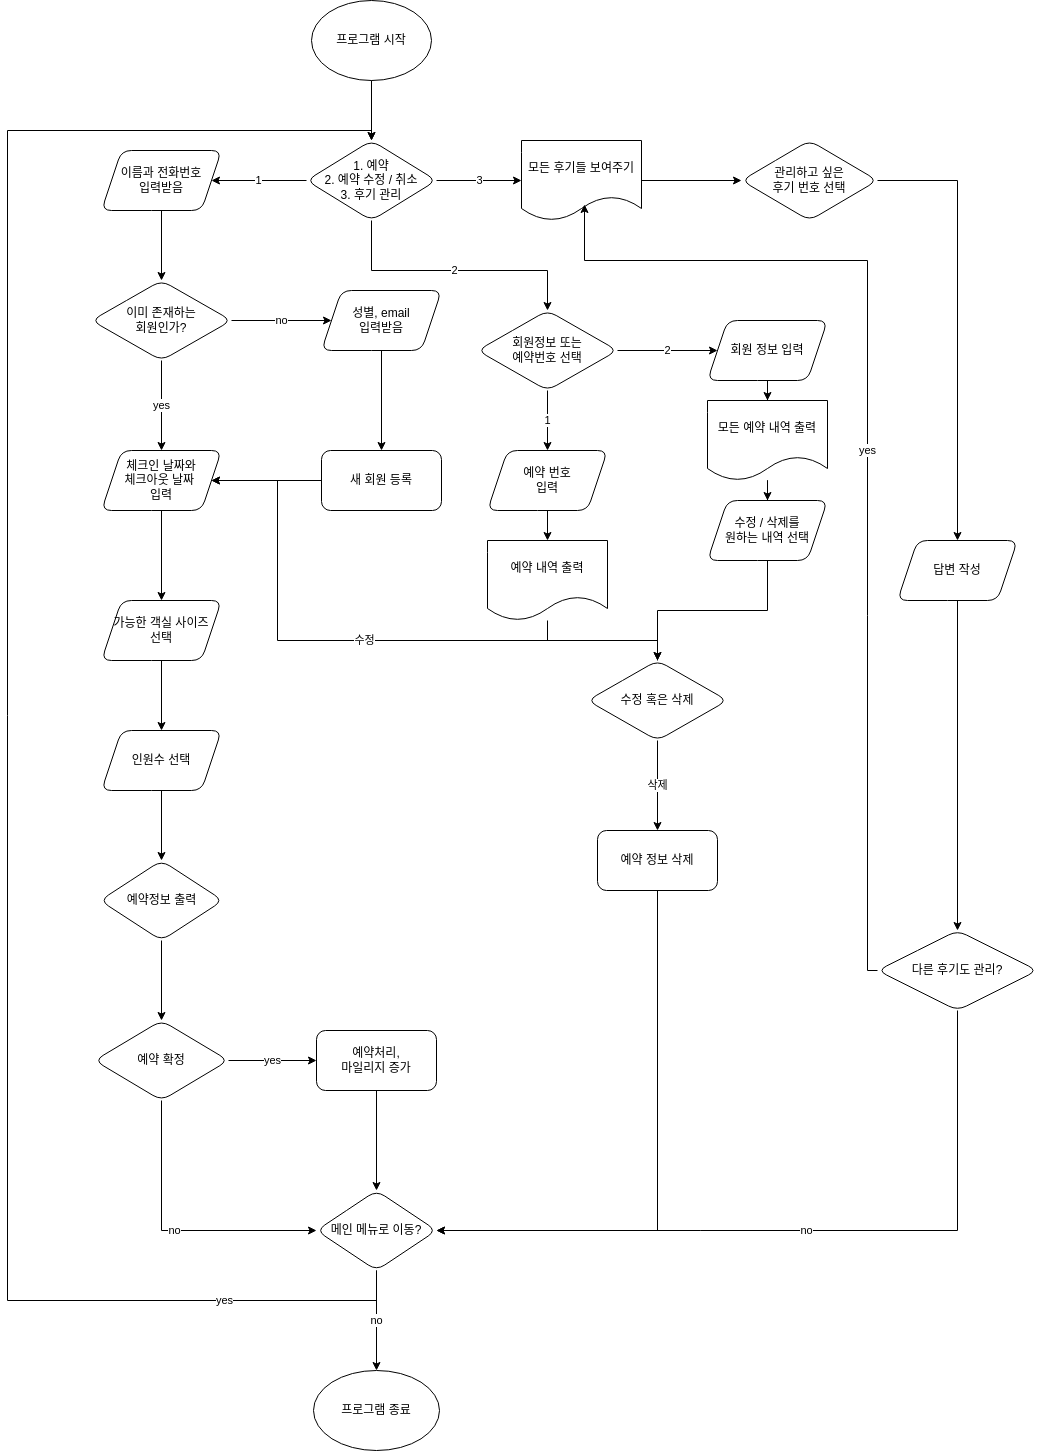

The diagram above was exported from draw.io. Its source (the exported page's mxGraphModel, read from the mxfile embedded in the PNG):
<mxGraphModel dx="1434" dy="802" grid="1" gridSize="10" guides="1" tooltips="1" connect="1" arrows="1" fold="1" page="1" pageScale="1" pageWidth="1200" pageHeight="1920" math="0" shadow="0">
  <root>
    <mxCell id="WIyWlLk6GJQsqaUBKTNV-0" />
    <mxCell id="WIyWlLk6GJQsqaUBKTNV-1" parent="WIyWlLk6GJQsqaUBKTNV-0" />
    <mxCell id="4Edvyc7GRlyDxBurNSQz-4" value="" style="edgeStyle=orthogonalEdgeStyle;rounded=0;orthogonalLoop=1;jettySize=auto;html=1;" parent="WIyWlLk6GJQsqaUBKTNV-1" target="4Edvyc7GRlyDxBurNSQz-3" edge="1">
      <mxGeometry relative="1" as="geometry">
        <mxPoint x="414" y="120" as="sourcePoint" />
      </mxGeometry>
    </mxCell>
    <mxCell id="4Edvyc7GRlyDxBurNSQz-6" value="1" style="edgeStyle=orthogonalEdgeStyle;rounded=0;orthogonalLoop=1;jettySize=auto;html=1;" parent="WIyWlLk6GJQsqaUBKTNV-1" source="4Edvyc7GRlyDxBurNSQz-3" target="4Edvyc7GRlyDxBurNSQz-5" edge="1">
      <mxGeometry relative="1" as="geometry" />
    </mxCell>
    <mxCell id="4Edvyc7GRlyDxBurNSQz-55" value="2" style="edgeStyle=orthogonalEdgeStyle;rounded=0;orthogonalLoop=1;jettySize=auto;html=1;" parent="WIyWlLk6GJQsqaUBKTNV-1" source="4Edvyc7GRlyDxBurNSQz-3" target="4Edvyc7GRlyDxBurNSQz-60" edge="1">
      <mxGeometry relative="1" as="geometry">
        <mxPoint x="590" y="370" as="targetPoint" />
        <Array as="points">
          <mxPoint x="414" y="320" />
          <mxPoint x="590" y="320" />
        </Array>
      </mxGeometry>
    </mxCell>
    <mxCell id="4Edvyc7GRlyDxBurNSQz-91" value="3" style="edgeStyle=orthogonalEdgeStyle;rounded=0;orthogonalLoop=1;jettySize=auto;html=1;" parent="WIyWlLk6GJQsqaUBKTNV-1" source="4Edvyc7GRlyDxBurNSQz-3" target="4Edvyc7GRlyDxBurNSQz-90" edge="1">
      <mxGeometry relative="1" as="geometry" />
    </mxCell>
    <mxCell id="4Edvyc7GRlyDxBurNSQz-3" value="1. 예약&lt;br&gt;2. 예약 수정 / 취소&lt;br&gt;3. 후기 관리" style="rhombus;whiteSpace=wrap;html=1;rounded=1;" parent="WIyWlLk6GJQsqaUBKTNV-1" vertex="1">
      <mxGeometry x="349" y="190" width="130" height="80" as="geometry" />
    </mxCell>
    <mxCell id="4Edvyc7GRlyDxBurNSQz-8" value="" style="edgeStyle=orthogonalEdgeStyle;rounded=0;orthogonalLoop=1;jettySize=auto;html=1;" parent="WIyWlLk6GJQsqaUBKTNV-1" source="4Edvyc7GRlyDxBurNSQz-5" target="4Edvyc7GRlyDxBurNSQz-7" edge="1">
      <mxGeometry relative="1" as="geometry" />
    </mxCell>
    <mxCell id="4Edvyc7GRlyDxBurNSQz-5" value="이름과 전화번호&lt;br&gt;입력받음" style="shape=parallelogram;perimeter=parallelogramPerimeter;whiteSpace=wrap;html=1;fixedSize=1;rounded=1;" parent="WIyWlLk6GJQsqaUBKTNV-1" vertex="1">
      <mxGeometry x="144" y="200" width="120" height="60" as="geometry" />
    </mxCell>
    <mxCell id="4Edvyc7GRlyDxBurNSQz-10" value="yes" style="edgeStyle=orthogonalEdgeStyle;rounded=0;orthogonalLoop=1;jettySize=auto;html=1;" parent="WIyWlLk6GJQsqaUBKTNV-1" source="4Edvyc7GRlyDxBurNSQz-7" target="4Edvyc7GRlyDxBurNSQz-9" edge="1">
      <mxGeometry relative="1" as="geometry" />
    </mxCell>
    <mxCell id="4Edvyc7GRlyDxBurNSQz-12" value="no" style="edgeStyle=orthogonalEdgeStyle;rounded=0;orthogonalLoop=1;jettySize=auto;html=1;" parent="WIyWlLk6GJQsqaUBKTNV-1" source="4Edvyc7GRlyDxBurNSQz-7" target="4Edvyc7GRlyDxBurNSQz-11" edge="1">
      <mxGeometry relative="1" as="geometry" />
    </mxCell>
    <mxCell id="4Edvyc7GRlyDxBurNSQz-7" value="이미 존재하는&lt;br&gt;회원인가?" style="rhombus;whiteSpace=wrap;html=1;rounded=1;" parent="WIyWlLk6GJQsqaUBKTNV-1" vertex="1">
      <mxGeometry x="134" y="330" width="140" height="80" as="geometry" />
    </mxCell>
    <mxCell id="4Edvyc7GRlyDxBurNSQz-21" value="" style="edgeStyle=orthogonalEdgeStyle;rounded=0;orthogonalLoop=1;jettySize=auto;html=1;" parent="WIyWlLk6GJQsqaUBKTNV-1" source="4Edvyc7GRlyDxBurNSQz-9" target="4Edvyc7GRlyDxBurNSQz-20" edge="1">
      <mxGeometry relative="1" as="geometry" />
    </mxCell>
    <mxCell id="4Edvyc7GRlyDxBurNSQz-9" value="체크인 날짜와&lt;br&gt;체크아웃 날짜&amp;nbsp;&lt;br&gt;입력" style="shape=parallelogram;perimeter=parallelogramPerimeter;whiteSpace=wrap;html=1;fixedSize=1;rounded=1;" parent="WIyWlLk6GJQsqaUBKTNV-1" vertex="1">
      <mxGeometry x="144" y="500" width="120" height="60" as="geometry" />
    </mxCell>
    <mxCell id="4Edvyc7GRlyDxBurNSQz-16" value="" style="edgeStyle=orthogonalEdgeStyle;rounded=0;orthogonalLoop=1;jettySize=auto;html=1;" parent="WIyWlLk6GJQsqaUBKTNV-1" source="4Edvyc7GRlyDxBurNSQz-11" target="4Edvyc7GRlyDxBurNSQz-15" edge="1">
      <mxGeometry relative="1" as="geometry" />
    </mxCell>
    <mxCell id="4Edvyc7GRlyDxBurNSQz-11" value="성별, email&lt;br&gt;입력받음" style="shape=parallelogram;perimeter=parallelogramPerimeter;whiteSpace=wrap;html=1;fixedSize=1;rounded=1;" parent="WIyWlLk6GJQsqaUBKTNV-1" vertex="1">
      <mxGeometry x="364" y="340" width="120" height="60" as="geometry" />
    </mxCell>
    <mxCell id="4Edvyc7GRlyDxBurNSQz-19" style="edgeStyle=orthogonalEdgeStyle;rounded=0;orthogonalLoop=1;jettySize=auto;html=1;entryX=1;entryY=0.5;entryDx=0;entryDy=0;" parent="WIyWlLk6GJQsqaUBKTNV-1" source="4Edvyc7GRlyDxBurNSQz-15" target="4Edvyc7GRlyDxBurNSQz-9" edge="1">
      <mxGeometry relative="1" as="geometry" />
    </mxCell>
    <mxCell id="4Edvyc7GRlyDxBurNSQz-15" value="새 회원 등록" style="whiteSpace=wrap;html=1;rounded=1;" parent="WIyWlLk6GJQsqaUBKTNV-1" vertex="1">
      <mxGeometry x="364" y="500" width="120" height="60" as="geometry" />
    </mxCell>
    <mxCell id="4Edvyc7GRlyDxBurNSQz-18" value="프로그램 시작" style="ellipse;whiteSpace=wrap;html=1;" parent="WIyWlLk6GJQsqaUBKTNV-1" vertex="1">
      <mxGeometry x="354" y="50" width="120" height="80" as="geometry" />
    </mxCell>
    <mxCell id="4Edvyc7GRlyDxBurNSQz-23" value="" style="edgeStyle=orthogonalEdgeStyle;rounded=0;orthogonalLoop=1;jettySize=auto;html=1;" parent="WIyWlLk6GJQsqaUBKTNV-1" source="4Edvyc7GRlyDxBurNSQz-20" target="4Edvyc7GRlyDxBurNSQz-22" edge="1">
      <mxGeometry relative="1" as="geometry" />
    </mxCell>
    <mxCell id="4Edvyc7GRlyDxBurNSQz-20" value="가능한 객실 사이즈&lt;br&gt;선택" style="shape=parallelogram;perimeter=parallelogramPerimeter;whiteSpace=wrap;html=1;fixedSize=1;rounded=1;" parent="WIyWlLk6GJQsqaUBKTNV-1" vertex="1">
      <mxGeometry x="144" y="650" width="120" height="60" as="geometry" />
    </mxCell>
    <mxCell id="4Edvyc7GRlyDxBurNSQz-25" value="" style="edgeStyle=orthogonalEdgeStyle;rounded=0;orthogonalLoop=1;jettySize=auto;html=1;" parent="WIyWlLk6GJQsqaUBKTNV-1" source="4Edvyc7GRlyDxBurNSQz-22" target="4Edvyc7GRlyDxBurNSQz-24" edge="1">
      <mxGeometry relative="1" as="geometry" />
    </mxCell>
    <mxCell id="4Edvyc7GRlyDxBurNSQz-22" value="인원수 선택" style="shape=parallelogram;perimeter=parallelogramPerimeter;whiteSpace=wrap;html=1;fixedSize=1;rounded=1;" parent="WIyWlLk6GJQsqaUBKTNV-1" vertex="1">
      <mxGeometry x="144" y="780" width="120" height="60" as="geometry" />
    </mxCell>
    <mxCell id="PSBsSkPXbqLHGOH969JY-1" style="edgeStyle=orthogonalEdgeStyle;rounded=0;orthogonalLoop=1;jettySize=auto;html=1;" parent="WIyWlLk6GJQsqaUBKTNV-1" source="4Edvyc7GRlyDxBurNSQz-24" target="4Edvyc7GRlyDxBurNSQz-38" edge="1">
      <mxGeometry relative="1" as="geometry" />
    </mxCell>
    <mxCell id="4Edvyc7GRlyDxBurNSQz-24" value="예약정보 출력" style="rhombus;whiteSpace=wrap;html=1;rounded=1;" parent="WIyWlLk6GJQsqaUBKTNV-1" vertex="1">
      <mxGeometry x="142.5" y="910" width="123" height="80" as="geometry" />
    </mxCell>
    <mxCell id="4Edvyc7GRlyDxBurNSQz-45" value="yes" style="edgeStyle=orthogonalEdgeStyle;rounded=0;orthogonalLoop=1;jettySize=auto;html=1;" parent="WIyWlLk6GJQsqaUBKTNV-1" source="4Edvyc7GRlyDxBurNSQz-38" target="4Edvyc7GRlyDxBurNSQz-44" edge="1">
      <mxGeometry relative="1" as="geometry" />
    </mxCell>
    <mxCell id="4Edvyc7GRlyDxBurNSQz-51" value="no" style="edgeStyle=orthogonalEdgeStyle;rounded=0;orthogonalLoop=1;jettySize=auto;html=1;entryX=0;entryY=0.5;entryDx=0;entryDy=0;" parent="WIyWlLk6GJQsqaUBKTNV-1" source="4Edvyc7GRlyDxBurNSQz-38" target="R1rnvqGD2_czzaiQ97If-3" edge="1">
      <mxGeometry relative="1" as="geometry">
        <Array as="points">
          <mxPoint x="204" y="1280" />
        </Array>
        <mxPoint x="344" y="1280" as="targetPoint" />
      </mxGeometry>
    </mxCell>
    <mxCell id="4Edvyc7GRlyDxBurNSQz-38" value="예약 확정" style="rhombus;whiteSpace=wrap;html=1;rounded=1;" parent="WIyWlLk6GJQsqaUBKTNV-1" vertex="1">
      <mxGeometry x="137" y="1070" width="134" height="80" as="geometry" />
    </mxCell>
    <mxCell id="j1caGIsf09KCTTJe2XjP-0" style="edgeStyle=orthogonalEdgeStyle;rounded=0;orthogonalLoop=1;jettySize=auto;html=1;entryX=0.5;entryY=0;entryDx=0;entryDy=0;" parent="WIyWlLk6GJQsqaUBKTNV-1" source="4Edvyc7GRlyDxBurNSQz-44" target="R1rnvqGD2_czzaiQ97If-3" edge="1">
      <mxGeometry relative="1" as="geometry">
        <mxPoint x="417" y="1240" as="targetPoint" />
      </mxGeometry>
    </mxCell>
    <mxCell id="4Edvyc7GRlyDxBurNSQz-44" value="예약처리,&lt;br&gt;마일리지 증가" style="whiteSpace=wrap;html=1;rounded=1;" parent="WIyWlLk6GJQsqaUBKTNV-1" vertex="1">
      <mxGeometry x="359" y="1080" width="120" height="60" as="geometry" />
    </mxCell>
    <mxCell id="4Edvyc7GRlyDxBurNSQz-62" value="1" style="edgeStyle=orthogonalEdgeStyle;rounded=0;orthogonalLoop=1;jettySize=auto;html=1;" parent="WIyWlLk6GJQsqaUBKTNV-1" source="4Edvyc7GRlyDxBurNSQz-60" target="4Edvyc7GRlyDxBurNSQz-61" edge="1">
      <mxGeometry relative="1" as="geometry" />
    </mxCell>
    <mxCell id="4Edvyc7GRlyDxBurNSQz-64" value="2" style="edgeStyle=orthogonalEdgeStyle;rounded=0;orthogonalLoop=1;jettySize=auto;html=1;" parent="WIyWlLk6GJQsqaUBKTNV-1" source="4Edvyc7GRlyDxBurNSQz-60" edge="1">
      <mxGeometry relative="1" as="geometry">
        <mxPoint x="760" y="400" as="targetPoint" />
      </mxGeometry>
    </mxCell>
    <mxCell id="4Edvyc7GRlyDxBurNSQz-60" value="회원정보 또는&lt;br&gt;예약번호 선택" style="rhombus;whiteSpace=wrap;html=1;rounded=1;" parent="WIyWlLk6GJQsqaUBKTNV-1" vertex="1">
      <mxGeometry x="520" y="360" width="140" height="80" as="geometry" />
    </mxCell>
    <mxCell id="4Edvyc7GRlyDxBurNSQz-66" value="" style="edgeStyle=orthogonalEdgeStyle;rounded=0;orthogonalLoop=1;jettySize=auto;html=1;" parent="WIyWlLk6GJQsqaUBKTNV-1" source="4Edvyc7GRlyDxBurNSQz-61" target="4Edvyc7GRlyDxBurNSQz-67" edge="1">
      <mxGeometry relative="1" as="geometry">
        <mxPoint x="590" y="610" as="targetPoint" />
      </mxGeometry>
    </mxCell>
    <mxCell id="4Edvyc7GRlyDxBurNSQz-61" value="예약 번호&lt;br&gt;입력" style="shape=parallelogram;perimeter=parallelogramPerimeter;whiteSpace=wrap;html=1;fixedSize=1;rounded=1;" parent="WIyWlLk6GJQsqaUBKTNV-1" vertex="1">
      <mxGeometry x="530" y="500" width="120" height="60" as="geometry" />
    </mxCell>
    <mxCell id="4Edvyc7GRlyDxBurNSQz-78" value="" style="edgeStyle=orthogonalEdgeStyle;rounded=0;orthogonalLoop=1;jettySize=auto;html=1;" parent="WIyWlLk6GJQsqaUBKTNV-1" source="4Edvyc7GRlyDxBurNSQz-67" target="4Edvyc7GRlyDxBurNSQz-77" edge="1">
      <mxGeometry relative="1" as="geometry" />
    </mxCell>
    <mxCell id="4Edvyc7GRlyDxBurNSQz-67" value="예약 내역 출력" style="shape=document;whiteSpace=wrap;html=1;boundedLbl=1;" parent="WIyWlLk6GJQsqaUBKTNV-1" vertex="1">
      <mxGeometry x="530" y="590" width="120" height="80" as="geometry" />
    </mxCell>
    <mxCell id="4Edvyc7GRlyDxBurNSQz-72" value="" style="edgeStyle=orthogonalEdgeStyle;rounded=0;orthogonalLoop=1;jettySize=auto;html=1;" parent="WIyWlLk6GJQsqaUBKTNV-1" source="4Edvyc7GRlyDxBurNSQz-70" target="4Edvyc7GRlyDxBurNSQz-71" edge="1">
      <mxGeometry relative="1" as="geometry" />
    </mxCell>
    <mxCell id="4Edvyc7GRlyDxBurNSQz-70" value="회원 정보 입력" style="shape=parallelogram;perimeter=parallelogramPerimeter;whiteSpace=wrap;html=1;fixedSize=1;rounded=1;" parent="WIyWlLk6GJQsqaUBKTNV-1" vertex="1">
      <mxGeometry x="750" y="370" width="120" height="60" as="geometry" />
    </mxCell>
    <mxCell id="4Edvyc7GRlyDxBurNSQz-74" value="" style="edgeStyle=orthogonalEdgeStyle;rounded=0;orthogonalLoop=1;jettySize=auto;html=1;" parent="WIyWlLk6GJQsqaUBKTNV-1" source="4Edvyc7GRlyDxBurNSQz-71" target="4Edvyc7GRlyDxBurNSQz-73" edge="1">
      <mxGeometry relative="1" as="geometry" />
    </mxCell>
    <mxCell id="4Edvyc7GRlyDxBurNSQz-71" value="모든 예약 내역 출력" style="shape=document;whiteSpace=wrap;html=1;boundedLbl=1;rounded=1;" parent="WIyWlLk6GJQsqaUBKTNV-1" vertex="1">
      <mxGeometry x="750" y="450" width="120" height="80" as="geometry" />
    </mxCell>
    <mxCell id="4Edvyc7GRlyDxBurNSQz-79" style="edgeStyle=orthogonalEdgeStyle;rounded=0;orthogonalLoop=1;jettySize=auto;html=1;entryX=0.5;entryY=0;entryDx=0;entryDy=0;" parent="WIyWlLk6GJQsqaUBKTNV-1" source="4Edvyc7GRlyDxBurNSQz-73" target="4Edvyc7GRlyDxBurNSQz-77" edge="1">
      <mxGeometry relative="1" as="geometry" />
    </mxCell>
    <mxCell id="4Edvyc7GRlyDxBurNSQz-73" value="수정 / 삭제를&lt;br&gt;원하는 내역 선택" style="shape=parallelogram;perimeter=parallelogramPerimeter;whiteSpace=wrap;html=1;fixedSize=1;rounded=1;" parent="WIyWlLk6GJQsqaUBKTNV-1" vertex="1">
      <mxGeometry x="750" y="550" width="120" height="60" as="geometry" />
    </mxCell>
    <mxCell id="4Edvyc7GRlyDxBurNSQz-86" value="수정" style="edgeStyle=orthogonalEdgeStyle;rounded=0;orthogonalLoop=1;jettySize=auto;html=1;entryX=1;entryY=0.5;entryDx=0;entryDy=0;" parent="WIyWlLk6GJQsqaUBKTNV-1" source="4Edvyc7GRlyDxBurNSQz-77" target="4Edvyc7GRlyDxBurNSQz-9" edge="1">
      <mxGeometry relative="1" as="geometry">
        <mxPoint x="554" y="750" as="targetPoint" />
        <Array as="points">
          <mxPoint x="700" y="690" />
          <mxPoint x="320" y="690" />
          <mxPoint x="320" y="530" />
        </Array>
      </mxGeometry>
    </mxCell>
    <mxCell id="4Edvyc7GRlyDxBurNSQz-88" value="삭제" style="edgeStyle=orthogonalEdgeStyle;rounded=0;orthogonalLoop=1;jettySize=auto;html=1;" parent="WIyWlLk6GJQsqaUBKTNV-1" source="4Edvyc7GRlyDxBurNSQz-77" target="4Edvyc7GRlyDxBurNSQz-87" edge="1">
      <mxGeometry x="-0.0085" relative="1" as="geometry">
        <mxPoint as="offset" />
      </mxGeometry>
    </mxCell>
    <mxCell id="4Edvyc7GRlyDxBurNSQz-77" value="수정 혹은 삭제" style="rhombus;whiteSpace=wrap;html=1;rounded=1;" parent="WIyWlLk6GJQsqaUBKTNV-1" vertex="1">
      <mxGeometry x="630" y="710" width="140" height="80" as="geometry" />
    </mxCell>
    <mxCell id="4Edvyc7GRlyDxBurNSQz-89" style="edgeStyle=orthogonalEdgeStyle;rounded=0;orthogonalLoop=1;jettySize=auto;html=1;" parent="WIyWlLk6GJQsqaUBKTNV-1" source="4Edvyc7GRlyDxBurNSQz-87" target="R1rnvqGD2_czzaiQ97If-3" edge="1">
      <mxGeometry relative="1" as="geometry">
        <Array as="points">
          <mxPoint x="700" y="1280" />
        </Array>
        <mxPoint x="480" y="1290" as="targetPoint" />
      </mxGeometry>
    </mxCell>
    <mxCell id="4Edvyc7GRlyDxBurNSQz-87" value="예약 정보 삭제" style="rounded=1;whiteSpace=wrap;html=1;" parent="WIyWlLk6GJQsqaUBKTNV-1" vertex="1">
      <mxGeometry x="640" y="880" width="120" height="60" as="geometry" />
    </mxCell>
    <mxCell id="4Edvyc7GRlyDxBurNSQz-93" value="" style="edgeStyle=orthogonalEdgeStyle;rounded=0;orthogonalLoop=1;jettySize=auto;html=1;" parent="WIyWlLk6GJQsqaUBKTNV-1" source="4Edvyc7GRlyDxBurNSQz-90" target="4Edvyc7GRlyDxBurNSQz-92" edge="1">
      <mxGeometry relative="1" as="geometry" />
    </mxCell>
    <mxCell id="4Edvyc7GRlyDxBurNSQz-90" value="모든 후기들 보여주기" style="shape=document;whiteSpace=wrap;html=1;boundedLbl=1;rounded=1;" parent="WIyWlLk6GJQsqaUBKTNV-1" vertex="1">
      <mxGeometry x="564" y="190" width="120" height="80" as="geometry" />
    </mxCell>
    <mxCell id="4Edvyc7GRlyDxBurNSQz-97" value="" style="edgeStyle=orthogonalEdgeStyle;rounded=0;orthogonalLoop=1;jettySize=auto;html=1;" parent="WIyWlLk6GJQsqaUBKTNV-1" source="4Edvyc7GRlyDxBurNSQz-92" target="4Edvyc7GRlyDxBurNSQz-96" edge="1">
      <mxGeometry relative="1" as="geometry" />
    </mxCell>
    <mxCell id="4Edvyc7GRlyDxBurNSQz-92" value="관리하고 싶은&lt;br&gt;후기 번호 선택" style="rhombus;whiteSpace=wrap;html=1;rounded=1;" parent="WIyWlLk6GJQsqaUBKTNV-1" vertex="1">
      <mxGeometry x="784" y="190" width="136" height="80" as="geometry" />
    </mxCell>
    <mxCell id="4Edvyc7GRlyDxBurNSQz-99" value="" style="edgeStyle=orthogonalEdgeStyle;rounded=0;orthogonalLoop=1;jettySize=auto;html=1;" parent="WIyWlLk6GJQsqaUBKTNV-1" source="4Edvyc7GRlyDxBurNSQz-96" target="4Edvyc7GRlyDxBurNSQz-98" edge="1">
      <mxGeometry relative="1" as="geometry" />
    </mxCell>
    <mxCell id="4Edvyc7GRlyDxBurNSQz-96" value="답변 작성" style="shape=parallelogram;perimeter=parallelogramPerimeter;whiteSpace=wrap;html=1;fixedSize=1;rounded=1;" parent="WIyWlLk6GJQsqaUBKTNV-1" vertex="1">
      <mxGeometry x="940" y="590" width="120" height="60" as="geometry" />
    </mxCell>
    <mxCell id="4Edvyc7GRlyDxBurNSQz-100" value="no" style="edgeStyle=orthogonalEdgeStyle;rounded=0;orthogonalLoop=1;jettySize=auto;html=1;" parent="WIyWlLk6GJQsqaUBKTNV-1" source="4Edvyc7GRlyDxBurNSQz-98" target="R1rnvqGD2_czzaiQ97If-3" edge="1">
      <mxGeometry relative="1" as="geometry">
        <Array as="points">
          <mxPoint x="1000" y="1280" />
        </Array>
        <mxPoint x="480" y="1290" as="targetPoint" />
      </mxGeometry>
    </mxCell>
    <mxCell id="4Edvyc7GRlyDxBurNSQz-102" value="yes" style="edgeStyle=orthogonalEdgeStyle;rounded=0;orthogonalLoop=1;jettySize=auto;html=1;entryX=0.525;entryY=0.8;entryDx=0;entryDy=0;entryPerimeter=0;" parent="WIyWlLk6GJQsqaUBKTNV-1" source="4Edvyc7GRlyDxBurNSQz-98" target="4Edvyc7GRlyDxBurNSQz-90" edge="1">
      <mxGeometry relative="1" as="geometry">
        <Array as="points">
          <mxPoint x="910" y="1020" />
          <mxPoint x="910" y="310" />
          <mxPoint x="627" y="310" />
        </Array>
      </mxGeometry>
    </mxCell>
    <mxCell id="4Edvyc7GRlyDxBurNSQz-98" value="다른 후기도 관리?" style="rhombus;whiteSpace=wrap;html=1;rounded=1;" parent="WIyWlLk6GJQsqaUBKTNV-1" vertex="1">
      <mxGeometry x="920" y="980" width="160" height="80" as="geometry" />
    </mxCell>
    <mxCell id="PSBsSkPXbqLHGOH969JY-2" style="edgeStyle=orthogonalEdgeStyle;rounded=0;orthogonalLoop=1;jettySize=auto;html=1;exitX=0.5;exitY=1;exitDx=0;exitDy=0;" parent="WIyWlLk6GJQsqaUBKTNV-1" source="4Edvyc7GRlyDxBurNSQz-70" target="4Edvyc7GRlyDxBurNSQz-70" edge="1">
      <mxGeometry relative="1" as="geometry" />
    </mxCell>
    <mxCell id="R1rnvqGD2_czzaiQ97If-1" value="프로그램 종료" style="ellipse;whiteSpace=wrap;html=1;rounded=1;" parent="WIyWlLk6GJQsqaUBKTNV-1" vertex="1">
      <mxGeometry x="356" y="1420" width="126" height="80" as="geometry" />
    </mxCell>
    <mxCell id="R1rnvqGD2_czzaiQ97If-6" value="yes" style="edgeStyle=orthogonalEdgeStyle;rounded=0;orthogonalLoop=1;jettySize=auto;html=1;" parent="WIyWlLk6GJQsqaUBKTNV-1" source="R1rnvqGD2_czzaiQ97If-3" edge="1">
      <mxGeometry x="-0.8131" relative="1" as="geometry">
        <mxPoint x="414" y="190" as="targetPoint" />
        <Array as="points">
          <mxPoint x="419" y="1350" />
          <mxPoint x="50" y="1350" />
          <mxPoint x="50" y="180" />
          <mxPoint x="414" y="180" />
        </Array>
        <mxPoint as="offset" />
      </mxGeometry>
    </mxCell>
    <mxCell id="R1rnvqGD2_czzaiQ97If-7" value="no" style="edgeStyle=orthogonalEdgeStyle;rounded=0;orthogonalLoop=1;jettySize=auto;html=1;" parent="WIyWlLk6GJQsqaUBKTNV-1" source="R1rnvqGD2_czzaiQ97If-3" target="R1rnvqGD2_czzaiQ97If-1" edge="1">
      <mxGeometry relative="1" as="geometry" />
    </mxCell>
    <mxCell id="R1rnvqGD2_czzaiQ97If-3" value="메인 메뉴로 이동?" style="rhombus;whiteSpace=wrap;html=1;rounded=1;" parent="WIyWlLk6GJQsqaUBKTNV-1" vertex="1">
      <mxGeometry x="359" y="1240" width="120" height="80" as="geometry" />
    </mxCell>
  </root>
</mxGraphModel>